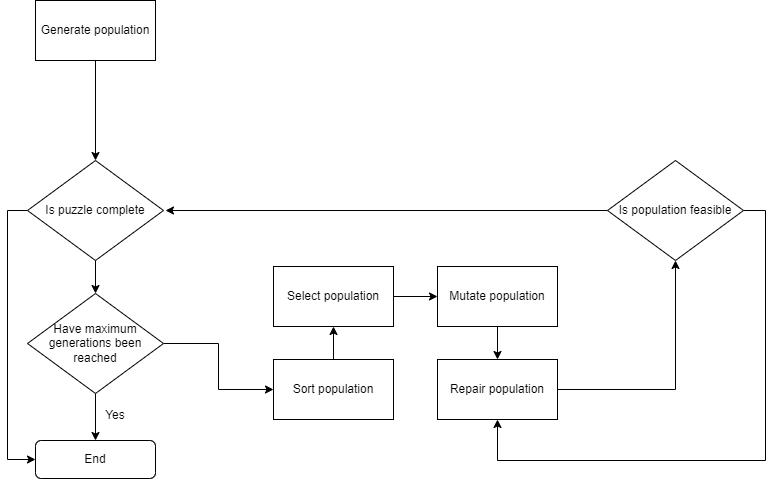

The diagram above was exported from draw.io. Its source (the exported page's mxGraphModel, read from the mxfile embedded in the PNG):
<mxGraphModel dx="1100" dy="863" grid="1" gridSize="10" guides="1" tooltips="1" connect="1" arrows="1" fold="1" page="1" pageScale="1" pageWidth="827" pageHeight="1169" math="0" shadow="0">
  <root>
    <mxCell id="_4-f0RlX38mZob5y9kJO-0" />
    <mxCell id="_4-f0RlX38mZob5y9kJO-1" parent="_4-f0RlX38mZob5y9kJO-0" />
    <mxCell id="_4-f0RlX38mZob5y9kJO-5" style="edgeStyle=orthogonalEdgeStyle;rounded=0;orthogonalLoop=1;jettySize=auto;html=1;entryX=0.5;entryY=0;entryDx=0;entryDy=0;" edge="1" parent="_4-f0RlX38mZob5y9kJO-1" source="_4-f0RlX38mZob5y9kJO-2" target="FXJb6F50nUvQoQw0IL3--0">
      <mxGeometry relative="1" as="geometry">
        <mxPoint x="250" y="420" as="targetPoint" />
      </mxGeometry>
    </mxCell>
    <mxCell id="_4-f0RlX38mZob5y9kJO-2" value="Generate population" style="rounded=0;whiteSpace=wrap;html=1;" vertex="1" parent="_4-f0RlX38mZob5y9kJO-1">
      <mxGeometry x="190" y="30" width="120" height="60" as="geometry" />
    </mxCell>
    <mxCell id="6OXU_aUMIDpWcPGiZ6cs-14" style="edgeStyle=orthogonalEdgeStyle;rounded=0;orthogonalLoop=1;jettySize=auto;html=1;entryX=0.5;entryY=1;entryDx=0;entryDy=0;" edge="1" parent="_4-f0RlX38mZob5y9kJO-1" source="_4-f0RlX38mZob5y9kJO-3" target="_4-f0RlX38mZob5y9kJO-4">
      <mxGeometry relative="1" as="geometry" />
    </mxCell>
    <mxCell id="_4-f0RlX38mZob5y9kJO-3" value="Sort population" style="rounded=0;whiteSpace=wrap;html=1;" vertex="1" parent="_4-f0RlX38mZob5y9kJO-1">
      <mxGeometry x="428" y="389" width="120" height="60" as="geometry" />
    </mxCell>
    <mxCell id="6OXU_aUMIDpWcPGiZ6cs-5" style="edgeStyle=orthogonalEdgeStyle;rounded=0;orthogonalLoop=1;jettySize=auto;html=1;entryX=0;entryY=0.5;entryDx=0;entryDy=0;" edge="1" parent="_4-f0RlX38mZob5y9kJO-1" source="_4-f0RlX38mZob5y9kJO-4" target="6OXU_aUMIDpWcPGiZ6cs-3">
      <mxGeometry relative="1" as="geometry" />
    </mxCell>
    <mxCell id="_4-f0RlX38mZob5y9kJO-4" value="Select population" style="rounded=0;whiteSpace=wrap;html=1;" vertex="1" parent="_4-f0RlX38mZob5y9kJO-1">
      <mxGeometry x="428" y="296" width="120" height="60" as="geometry" />
    </mxCell>
    <mxCell id="FXJb6F50nUvQoQw0IL3--2" style="edgeStyle=orthogonalEdgeStyle;rounded=0;orthogonalLoop=1;jettySize=auto;html=1;entryX=0.5;entryY=0;entryDx=0;entryDy=0;" edge="1" parent="_4-f0RlX38mZob5y9kJO-1" source="FXJb6F50nUvQoQw0IL3--0" target="FXJb6F50nUvQoQw0IL3--1">
      <mxGeometry relative="1" as="geometry" />
    </mxCell>
    <mxCell id="6OXU_aUMIDpWcPGiZ6cs-12" style="edgeStyle=orthogonalEdgeStyle;rounded=0;orthogonalLoop=1;jettySize=auto;html=1;exitX=0;exitY=0.5;exitDx=0;exitDy=0;entryX=0;entryY=0.5;entryDx=0;entryDy=0;" edge="1" parent="_4-f0RlX38mZob5y9kJO-1" source="FXJb6F50nUvQoQw0IL3--0" target="6OXU_aUMIDpWcPGiZ6cs-0">
      <mxGeometry relative="1" as="geometry" />
    </mxCell>
    <mxCell id="FXJb6F50nUvQoQw0IL3--0" value="Is puzzle complete" style="rhombus;whiteSpace=wrap;html=1;" vertex="1" parent="_4-f0RlX38mZob5y9kJO-1">
      <mxGeometry x="182" y="190" width="136" height="100" as="geometry" />
    </mxCell>
    <mxCell id="FXJb6F50nUvQoQw0IL3--3" style="edgeStyle=orthogonalEdgeStyle;rounded=0;orthogonalLoop=1;jettySize=auto;html=1;entryX=0;entryY=0.5;entryDx=0;entryDy=0;" edge="1" parent="_4-f0RlX38mZob5y9kJO-1" source="FXJb6F50nUvQoQw0IL3--1" target="_4-f0RlX38mZob5y9kJO-3">
      <mxGeometry relative="1" as="geometry" />
    </mxCell>
    <mxCell id="6OXU_aUMIDpWcPGiZ6cs-11" style="edgeStyle=orthogonalEdgeStyle;rounded=0;orthogonalLoop=1;jettySize=auto;html=1;exitX=0.5;exitY=1;exitDx=0;exitDy=0;entryX=0.5;entryY=0;entryDx=0;entryDy=0;" edge="1" parent="_4-f0RlX38mZob5y9kJO-1" source="FXJb6F50nUvQoQw0IL3--1" target="6OXU_aUMIDpWcPGiZ6cs-0">
      <mxGeometry relative="1" as="geometry" />
    </mxCell>
    <mxCell id="FXJb6F50nUvQoQw0IL3--1" value="Have maximum generations been reached" style="rhombus;whiteSpace=wrap;html=1;" vertex="1" parent="_4-f0RlX38mZob5y9kJO-1">
      <mxGeometry x="182" y="323" width="136" height="100" as="geometry" />
    </mxCell>
    <mxCell id="6OXU_aUMIDpWcPGiZ6cs-0" value="End" style="rounded=1;whiteSpace=wrap;html=1;" vertex="1" parent="_4-f0RlX38mZob5y9kJO-1">
      <mxGeometry x="190" y="470" width="120" height="38" as="geometry" />
    </mxCell>
    <mxCell id="6OXU_aUMIDpWcPGiZ6cs-15" style="edgeStyle=orthogonalEdgeStyle;rounded=0;orthogonalLoop=1;jettySize=auto;html=1;entryX=0.5;entryY=0;entryDx=0;entryDy=0;" edge="1" parent="_4-f0RlX38mZob5y9kJO-1" source="6OXU_aUMIDpWcPGiZ6cs-3" target="6OXU_aUMIDpWcPGiZ6cs-4">
      <mxGeometry relative="1" as="geometry" />
    </mxCell>
    <mxCell id="6OXU_aUMIDpWcPGiZ6cs-3" value="Mutate population" style="rounded=0;whiteSpace=wrap;html=1;" vertex="1" parent="_4-f0RlX38mZob5y9kJO-1">
      <mxGeometry x="592" y="296" width="120" height="60" as="geometry" />
    </mxCell>
    <mxCell id="6OXU_aUMIDpWcPGiZ6cs-16" style="edgeStyle=orthogonalEdgeStyle;rounded=0;orthogonalLoop=1;jettySize=auto;html=1;entryX=0.5;entryY=1;entryDx=0;entryDy=0;" edge="1" parent="_4-f0RlX38mZob5y9kJO-1" source="6OXU_aUMIDpWcPGiZ6cs-4" target="6OXU_aUMIDpWcPGiZ6cs-7">
      <mxGeometry relative="1" as="geometry" />
    </mxCell>
    <mxCell id="6OXU_aUMIDpWcPGiZ6cs-4" value="Repair population" style="rounded=0;whiteSpace=wrap;html=1;" vertex="1" parent="_4-f0RlX38mZob5y9kJO-1">
      <mxGeometry x="592" y="389" width="120" height="60" as="geometry" />
    </mxCell>
    <mxCell id="6OXU_aUMIDpWcPGiZ6cs-10" style="edgeStyle=orthogonalEdgeStyle;rounded=0;orthogonalLoop=1;jettySize=auto;html=1;" edge="1" parent="_4-f0RlX38mZob5y9kJO-1" source="6OXU_aUMIDpWcPGiZ6cs-7">
      <mxGeometry relative="1" as="geometry">
        <mxPoint x="320" y="240" as="targetPoint" />
      </mxGeometry>
    </mxCell>
    <mxCell id="6OXU_aUMIDpWcPGiZ6cs-17" style="edgeStyle=orthogonalEdgeStyle;rounded=0;orthogonalLoop=1;jettySize=auto;html=1;entryX=0.5;entryY=1;entryDx=0;entryDy=0;" edge="1" parent="_4-f0RlX38mZob5y9kJO-1" source="6OXU_aUMIDpWcPGiZ6cs-7" target="6OXU_aUMIDpWcPGiZ6cs-4">
      <mxGeometry relative="1" as="geometry">
        <Array as="points">
          <mxPoint x="920" y="240" />
          <mxPoint x="920" y="490" />
          <mxPoint x="652" y="490" />
        </Array>
      </mxGeometry>
    </mxCell>
    <mxCell id="6OXU_aUMIDpWcPGiZ6cs-7" value="Is population feasible" style="rhombus;whiteSpace=wrap;html=1;" vertex="1" parent="_4-f0RlX38mZob5y9kJO-1">
      <mxGeometry x="762" y="190" width="136" height="100" as="geometry" />
    </mxCell>
    <mxCell id="6OXU_aUMIDpWcPGiZ6cs-13" value="Yes" style="text;html=1;strokeColor=none;fillColor=none;align=center;verticalAlign=middle;whiteSpace=wrap;rounded=0;" vertex="1" parent="_4-f0RlX38mZob5y9kJO-1">
      <mxGeometry x="240" y="430" width="60" height="30" as="geometry" />
    </mxCell>
  </root>
</mxGraphModel>